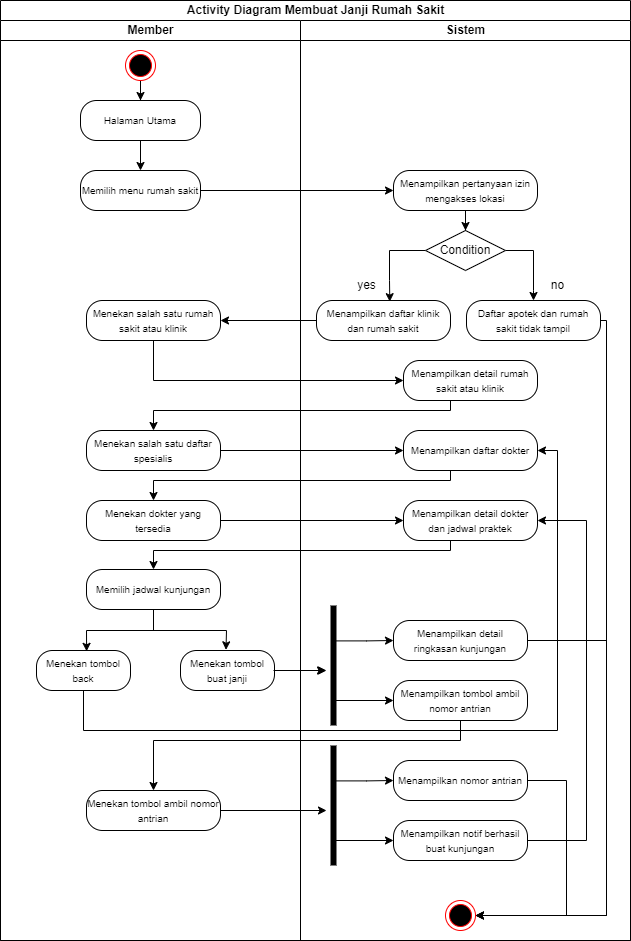

The diagram above was exported from draw.io. Its source (the exported page's mxGraphModel, read from the mxfile embedded in the PNG):
<mxGraphModel dx="1036" dy="614" grid="1" gridSize="10" guides="1" tooltips="1" connect="1" arrows="1" fold="1" page="1" pageScale="1" pageWidth="850" pageHeight="1100" math="0" shadow="0">
  <root>
    <mxCell id="0" />
    <mxCell id="1" parent="0" />
    <mxCell id="zkY28hq0jrnYxmu3SG-U-1" value="Activity Diagram Membuat Janji Rumah Sakit" style="swimlane;childLayout=stackLayout;resizeParent=1;resizeParentMax=0;startSize=20;html=1;" parent="1" vertex="1">
      <mxGeometry x="234" y="560" width="630" height="940" as="geometry" />
    </mxCell>
    <mxCell id="zkY28hq0jrnYxmu3SG-U-2" value="Member" style="swimlane;startSize=20;html=1;" parent="zkY28hq0jrnYxmu3SG-U-1" vertex="1">
      <mxGeometry y="20" width="300" height="920" as="geometry" />
    </mxCell>
    <mxCell id="zkY28hq0jrnYxmu3SG-U-3" value="" style="edgeStyle=orthogonalEdgeStyle;rounded=0;orthogonalLoop=1;jettySize=auto;html=1;" parent="zkY28hq0jrnYxmu3SG-U-2" source="zkY28hq0jrnYxmu3SG-U-4" target="zkY28hq0jrnYxmu3SG-U-6" edge="1">
      <mxGeometry relative="1" as="geometry" />
    </mxCell>
    <mxCell id="zkY28hq0jrnYxmu3SG-U-4" value="" style="ellipse;html=1;shape=endState;fillColor=#000000;strokeColor=#ff0000;" parent="zkY28hq0jrnYxmu3SG-U-2" vertex="1">
      <mxGeometry x="125" y="30" width="30" height="30" as="geometry" />
    </mxCell>
    <mxCell id="zkY28hq0jrnYxmu3SG-U-5" value="" style="edgeStyle=orthogonalEdgeStyle;rounded=0;orthogonalLoop=1;jettySize=auto;html=1;" parent="zkY28hq0jrnYxmu3SG-U-2" source="zkY28hq0jrnYxmu3SG-U-6" target="zkY28hq0jrnYxmu3SG-U-7" edge="1">
      <mxGeometry relative="1" as="geometry" />
    </mxCell>
    <mxCell id="zkY28hq0jrnYxmu3SG-U-6" value="&lt;font style=&quot;font-size: 10px;&quot;&gt;Halaman Utama&lt;/font&gt;" style="rounded=1;whiteSpace=wrap;html=1;arcSize=40;fontColor=#000000;fillColor=default;strokeColor=default;" parent="zkY28hq0jrnYxmu3SG-U-2" vertex="1">
      <mxGeometry x="80" y="80" width="120" height="40" as="geometry" />
    </mxCell>
    <mxCell id="zkY28hq0jrnYxmu3SG-U-7" value="&lt;font style=&quot;font-size: 10px;&quot;&gt;Memilih menu rumah sakit&lt;/font&gt;" style="rounded=1;whiteSpace=wrap;html=1;arcSize=40;fontColor=#000000;fillColor=default;strokeColor=default;" parent="zkY28hq0jrnYxmu3SG-U-2" vertex="1">
      <mxGeometry x="80" y="150" width="120" height="40" as="geometry" />
    </mxCell>
    <mxCell id="zkY28hq0jrnYxmu3SG-U-8" value="&lt;font style=&quot;font-size: 10px;&quot;&gt;Menekan salah satu rumah sakit atau klinik&lt;/font&gt;" style="rounded=1;whiteSpace=wrap;html=1;arcSize=40;fontColor=#000000;fillColor=default;strokeColor=default;" parent="zkY28hq0jrnYxmu3SG-U-2" vertex="1">
      <mxGeometry x="86" y="280" width="134" height="40" as="geometry" />
    </mxCell>
    <mxCell id="zkY28hq0jrnYxmu3SG-U-9" value="&lt;font style=&quot;font-size: 10px;&quot;&gt;Menekan salah satu daftar spesialis&lt;/font&gt;" style="rounded=1;whiteSpace=wrap;html=1;arcSize=40;fontColor=#000000;fillColor=default;strokeColor=default;" parent="zkY28hq0jrnYxmu3SG-U-2" vertex="1">
      <mxGeometry x="86" y="410" width="134" height="40" as="geometry" />
    </mxCell>
    <mxCell id="zkY28hq0jrnYxmu3SG-U-10" value="&lt;font style=&quot;font-size: 10px;&quot;&gt;Menekan dokter yang tersedia&lt;/font&gt;" style="rounded=1;whiteSpace=wrap;html=1;arcSize=40;fontColor=#000000;fillColor=default;strokeColor=default;" parent="zkY28hq0jrnYxmu3SG-U-2" vertex="1">
      <mxGeometry x="86" y="480" width="134" height="40" as="geometry" />
    </mxCell>
    <mxCell id="zkY28hq0jrnYxmu3SG-U-11" value="&lt;font style=&quot;font-size: 10px;&quot;&gt;Memilih jadwal kunjungan&lt;/font&gt;" style="rounded=1;whiteSpace=wrap;html=1;arcSize=40;fontColor=#000000;fillColor=default;strokeColor=default;" parent="zkY28hq0jrnYxmu3SG-U-2" vertex="1">
      <mxGeometry x="86" y="549" width="134" height="40" as="geometry" />
    </mxCell>
    <mxCell id="zkY28hq0jrnYxmu3SG-U-12" value="&lt;font style=&quot;font-size: 10px;&quot;&gt;Menekan tombol buat janji&lt;/font&gt;" style="rounded=1;whiteSpace=wrap;html=1;arcSize=40;fontColor=#000000;fillColor=default;strokeColor=default;" parent="zkY28hq0jrnYxmu3SG-U-2" vertex="1">
      <mxGeometry x="180" y="630" width="94" height="40" as="geometry" />
    </mxCell>
    <mxCell id="zkY28hq0jrnYxmu3SG-U-13" value="&lt;font style=&quot;font-size: 10px;&quot;&gt;Menekan tombol back&lt;/font&gt;" style="rounded=1;whiteSpace=wrap;html=1;arcSize=40;fontColor=#000000;fillColor=default;strokeColor=default;" parent="zkY28hq0jrnYxmu3SG-U-2" vertex="1">
      <mxGeometry x="36" y="630" width="94" height="40" as="geometry" />
    </mxCell>
    <mxCell id="zkY28hq0jrnYxmu3SG-U-14" value="" style="endArrow=none;html=1;rounded=0;strokeColor=default;" parent="zkY28hq0jrnYxmu3SG-U-2" edge="1">
      <mxGeometry width="50" height="50" relative="1" as="geometry">
        <mxPoint x="86" y="610" as="sourcePoint" />
        <mxPoint x="226" y="610" as="targetPoint" />
      </mxGeometry>
    </mxCell>
    <mxCell id="zkY28hq0jrnYxmu3SG-U-15" value="&lt;font style=&quot;font-size: 10px;&quot;&gt;Menekan tombol ambil nomor antrian&lt;/font&gt;" style="rounded=1;whiteSpace=wrap;html=1;arcSize=40;fontColor=#000000;fillColor=default;strokeColor=default;" parent="zkY28hq0jrnYxmu3SG-U-2" vertex="1">
      <mxGeometry x="86" y="770" width="134" height="40" as="geometry" />
    </mxCell>
    <mxCell id="zkY28hq0jrnYxmu3SG-U-16" style="edgeStyle=orthogonalEdgeStyle;rounded=0;orthogonalLoop=1;jettySize=auto;html=1;entryX=0;entryY=0.5;entryDx=0;entryDy=0;" parent="zkY28hq0jrnYxmu3SG-U-1" source="zkY28hq0jrnYxmu3SG-U-7" target="zkY28hq0jrnYxmu3SG-U-29" edge="1">
      <mxGeometry relative="1" as="geometry" />
    </mxCell>
    <mxCell id="zkY28hq0jrnYxmu3SG-U-17" value="" style="edgeStyle=orthogonalEdgeStyle;rounded=0;orthogonalLoop=1;jettySize=auto;html=1;strokeColor=default;" parent="zkY28hq0jrnYxmu3SG-U-1" source="zkY28hq0jrnYxmu3SG-U-30" target="zkY28hq0jrnYxmu3SG-U-8" edge="1">
      <mxGeometry relative="1" as="geometry" />
    </mxCell>
    <mxCell id="zkY28hq0jrnYxmu3SG-U-18" style="edgeStyle=orthogonalEdgeStyle;rounded=0;orthogonalLoop=1;jettySize=auto;html=1;entryX=0;entryY=0.5;entryDx=0;entryDy=0;strokeColor=default;" parent="zkY28hq0jrnYxmu3SG-U-1" source="zkY28hq0jrnYxmu3SG-U-8" target="zkY28hq0jrnYxmu3SG-U-34" edge="1">
      <mxGeometry relative="1" as="geometry">
        <Array as="points">
          <mxPoint x="153" y="380" />
        </Array>
      </mxGeometry>
    </mxCell>
    <mxCell id="zkY28hq0jrnYxmu3SG-U-19" style="edgeStyle=orthogonalEdgeStyle;rounded=0;orthogonalLoop=1;jettySize=auto;html=1;entryX=0.5;entryY=0;entryDx=0;entryDy=0;strokeColor=default;" parent="zkY28hq0jrnYxmu3SG-U-1" source="zkY28hq0jrnYxmu3SG-U-34" target="zkY28hq0jrnYxmu3SG-U-9" edge="1">
      <mxGeometry relative="1" as="geometry">
        <Array as="points">
          <mxPoint x="450" y="410" />
          <mxPoint x="153" y="410" />
        </Array>
      </mxGeometry>
    </mxCell>
    <mxCell id="zkY28hq0jrnYxmu3SG-U-20" style="edgeStyle=orthogonalEdgeStyle;rounded=0;orthogonalLoop=1;jettySize=auto;html=1;entryX=0;entryY=0.5;entryDx=0;entryDy=0;strokeColor=default;" parent="zkY28hq0jrnYxmu3SG-U-1" source="zkY28hq0jrnYxmu3SG-U-9" target="zkY28hq0jrnYxmu3SG-U-35" edge="1">
      <mxGeometry relative="1" as="geometry" />
    </mxCell>
    <mxCell id="zkY28hq0jrnYxmu3SG-U-21" style="edgeStyle=orthogonalEdgeStyle;rounded=0;orthogonalLoop=1;jettySize=auto;html=1;entryX=0.5;entryY=0;entryDx=0;entryDy=0;strokeColor=default;" parent="zkY28hq0jrnYxmu3SG-U-1" source="zkY28hq0jrnYxmu3SG-U-35" target="zkY28hq0jrnYxmu3SG-U-10" edge="1">
      <mxGeometry relative="1" as="geometry">
        <Array as="points">
          <mxPoint x="450" y="480" />
          <mxPoint x="153" y="480" />
        </Array>
      </mxGeometry>
    </mxCell>
    <mxCell id="zkY28hq0jrnYxmu3SG-U-22" style="edgeStyle=orthogonalEdgeStyle;rounded=0;orthogonalLoop=1;jettySize=auto;html=1;entryX=0;entryY=0.5;entryDx=0;entryDy=0;strokeColor=default;" parent="zkY28hq0jrnYxmu3SG-U-1" source="zkY28hq0jrnYxmu3SG-U-10" target="zkY28hq0jrnYxmu3SG-U-36" edge="1">
      <mxGeometry relative="1" as="geometry" />
    </mxCell>
    <mxCell id="zkY28hq0jrnYxmu3SG-U-23" style="edgeStyle=orthogonalEdgeStyle;rounded=0;orthogonalLoop=1;jettySize=auto;html=1;strokeColor=default;" parent="zkY28hq0jrnYxmu3SG-U-1" source="zkY28hq0jrnYxmu3SG-U-36" target="zkY28hq0jrnYxmu3SG-U-11" edge="1">
      <mxGeometry relative="1" as="geometry">
        <Array as="points">
          <mxPoint x="450" y="550" />
          <mxPoint x="153" y="550" />
        </Array>
      </mxGeometry>
    </mxCell>
    <mxCell id="zkY28hq0jrnYxmu3SG-U-24" value="Sistem" style="swimlane;startSize=20;html=1;" parent="zkY28hq0jrnYxmu3SG-U-1" vertex="1">
      <mxGeometry x="300" y="20" width="330" height="920" as="geometry" />
    </mxCell>
    <mxCell id="zkY28hq0jrnYxmu3SG-U-25" style="edgeStyle=orthogonalEdgeStyle;rounded=0;orthogonalLoop=1;jettySize=auto;html=1;entryX=0.547;entryY=0.029;entryDx=0;entryDy=0;entryPerimeter=0;" parent="zkY28hq0jrnYxmu3SG-U-24" source="zkY28hq0jrnYxmu3SG-U-27" target="zkY28hq0jrnYxmu3SG-U-30" edge="1">
      <mxGeometry relative="1" as="geometry">
        <Array as="points">
          <mxPoint x="89" y="230" />
          <mxPoint x="89" y="260" />
        </Array>
      </mxGeometry>
    </mxCell>
    <mxCell id="zkY28hq0jrnYxmu3SG-U-26" style="edgeStyle=orthogonalEdgeStyle;rounded=0;orthogonalLoop=1;jettySize=auto;html=1;" parent="zkY28hq0jrnYxmu3SG-U-24" source="zkY28hq0jrnYxmu3SG-U-27" target="zkY28hq0jrnYxmu3SG-U-31" edge="1">
      <mxGeometry relative="1" as="geometry">
        <Array as="points">
          <mxPoint x="233" y="230" />
          <mxPoint x="233" y="270" />
          <mxPoint x="233" y="270" />
        </Array>
      </mxGeometry>
    </mxCell>
    <mxCell id="zkY28hq0jrnYxmu3SG-U-27" value="Condition" style="rhombus;whiteSpace=wrap;html=1;fontColor=#000000;fillColor=default;strokeColor=default;" parent="zkY28hq0jrnYxmu3SG-U-24" vertex="1">
      <mxGeometry x="125" y="210" width="80" height="40" as="geometry" />
    </mxCell>
    <mxCell id="zkY28hq0jrnYxmu3SG-U-28" value="" style="edgeStyle=orthogonalEdgeStyle;rounded=0;orthogonalLoop=1;jettySize=auto;html=1;" parent="zkY28hq0jrnYxmu3SG-U-24" source="zkY28hq0jrnYxmu3SG-U-29" target="zkY28hq0jrnYxmu3SG-U-27" edge="1">
      <mxGeometry relative="1" as="geometry" />
    </mxCell>
    <mxCell id="zkY28hq0jrnYxmu3SG-U-29" value="&lt;font style=&quot;font-size: 10px;&quot;&gt;Menampilkan pertanyaan izin mengakses lokasi&lt;/font&gt;" style="rounded=1;whiteSpace=wrap;html=1;arcSize=40;fontColor=#000000;fillColor=default;strokeColor=default;" parent="zkY28hq0jrnYxmu3SG-U-24" vertex="1">
      <mxGeometry x="93" y="150" width="144" height="40" as="geometry" />
    </mxCell>
    <mxCell id="zkY28hq0jrnYxmu3SG-U-30" value="&lt;font style=&quot;font-size: 10px;&quot;&gt;Menampilkan daftar klinik dan rumah sakit&lt;/font&gt;" style="rounded=1;whiteSpace=wrap;html=1;arcSize=40;fontColor=#000000;fillColor=default;strokeColor=default;" parent="zkY28hq0jrnYxmu3SG-U-24" vertex="1">
      <mxGeometry x="16" y="280" width="134" height="40" as="geometry" />
    </mxCell>
    <mxCell id="zkY28hq0jrnYxmu3SG-U-59" style="edgeStyle=orthogonalEdgeStyle;rounded=0;orthogonalLoop=1;jettySize=auto;html=1;entryX=1;entryY=0.5;entryDx=0;entryDy=0;strokeColor=default;" parent="zkY28hq0jrnYxmu3SG-U-24" source="zkY28hq0jrnYxmu3SG-U-31" target="zkY28hq0jrnYxmu3SG-U-52" edge="1">
      <mxGeometry relative="1" as="geometry">
        <Array as="points">
          <mxPoint x="306" y="300" />
          <mxPoint x="306" y="895" />
        </Array>
      </mxGeometry>
    </mxCell>
    <mxCell id="zkY28hq0jrnYxmu3SG-U-31" value="&lt;font style=&quot;font-size: 10px;&quot;&gt;Daftar apotek dan rumah sakit tidak tampil&lt;/font&gt;" style="rounded=1;whiteSpace=wrap;html=1;arcSize=40;fontColor=#000000;fillColor=default;strokeColor=default;" parent="zkY28hq0jrnYxmu3SG-U-24" vertex="1">
      <mxGeometry x="166" y="280" width="134" height="40" as="geometry" />
    </mxCell>
    <mxCell id="zkY28hq0jrnYxmu3SG-U-32" value="yes" style="text;html=1;align=center;verticalAlign=middle;resizable=0;points=[];autosize=1;strokeColor=none;fillColor=none;" parent="zkY28hq0jrnYxmu3SG-U-24" vertex="1">
      <mxGeometry x="46" y="250" width="40" height="30" as="geometry" />
    </mxCell>
    <mxCell id="zkY28hq0jrnYxmu3SG-U-33" value="no" style="text;html=1;align=center;verticalAlign=middle;resizable=0;points=[];autosize=1;strokeColor=none;fillColor=none;" parent="zkY28hq0jrnYxmu3SG-U-24" vertex="1">
      <mxGeometry x="237" y="250" width="40" height="30" as="geometry" />
    </mxCell>
    <mxCell id="zkY28hq0jrnYxmu3SG-U-34" value="&lt;font style=&quot;font-size: 10px;&quot;&gt;Menampilkan detail rumah sakit atau klinik&lt;/font&gt;" style="rounded=1;whiteSpace=wrap;html=1;arcSize=40;fontColor=#000000;fillColor=default;strokeColor=default;" parent="zkY28hq0jrnYxmu3SG-U-24" vertex="1">
      <mxGeometry x="103" y="340" width="134" height="40" as="geometry" />
    </mxCell>
    <mxCell id="zkY28hq0jrnYxmu3SG-U-35" value="&lt;font style=&quot;font-size: 10px;&quot;&gt;Menampilkan daftar dokter&lt;/font&gt;" style="rounded=1;whiteSpace=wrap;html=1;arcSize=40;fontColor=#000000;fillColor=default;strokeColor=default;" parent="zkY28hq0jrnYxmu3SG-U-24" vertex="1">
      <mxGeometry x="103" y="410" width="134" height="40" as="geometry" />
    </mxCell>
    <mxCell id="zkY28hq0jrnYxmu3SG-U-36" value="&lt;font style=&quot;font-size: 10px;&quot;&gt;Menampilkan detail dokter dan jadwal praktek&lt;/font&gt;" style="rounded=1;whiteSpace=wrap;html=1;arcSize=40;fontColor=#000000;fillColor=default;strokeColor=default;" parent="zkY28hq0jrnYxmu3SG-U-24" vertex="1">
      <mxGeometry x="103" y="480" width="134" height="40" as="geometry" />
    </mxCell>
    <mxCell id="zkY28hq0jrnYxmu3SG-U-37" style="edgeStyle=orthogonalEdgeStyle;rounded=0;orthogonalLoop=1;jettySize=auto;html=1;entryX=1;entryY=0.5;entryDx=0;entryDy=0;strokeColor=default;" parent="zkY28hq0jrnYxmu3SG-U-24" source="zkY28hq0jrnYxmu3SG-U-38" target="zkY28hq0jrnYxmu3SG-U-52" edge="1">
      <mxGeometry relative="1" as="geometry">
        <Array as="points">
          <mxPoint x="306" y="620" />
          <mxPoint x="306" y="895" />
        </Array>
      </mxGeometry>
    </mxCell>
    <mxCell id="zkY28hq0jrnYxmu3SG-U-38" value="&lt;font style=&quot;font-size: 10px;&quot;&gt;Menampilkan detail ringkasan kunjungan&lt;/font&gt;" style="rounded=1;whiteSpace=wrap;html=1;arcSize=40;fontColor=#000000;fillColor=default;strokeColor=default;" parent="zkY28hq0jrnYxmu3SG-U-24" vertex="1">
      <mxGeometry x="93" y="600" width="134" height="40" as="geometry" />
    </mxCell>
    <mxCell id="zkY28hq0jrnYxmu3SG-U-39" value="&lt;font style=&quot;font-size: 10px;&quot;&gt;Menampilkan tombol ambil nomor antrian&lt;/font&gt;" style="rounded=1;whiteSpace=wrap;html=1;arcSize=40;fontColor=#000000;fillColor=default;strokeColor=default;" parent="zkY28hq0jrnYxmu3SG-U-24" vertex="1">
      <mxGeometry x="93" y="660" width="134" height="40" as="geometry" />
    </mxCell>
    <mxCell id="zkY28hq0jrnYxmu3SG-U-40" style="edgeStyle=orthogonalEdgeStyle;rounded=0;orthogonalLoop=1;jettySize=auto;html=1;entryX=0;entryY=0.5;entryDx=0;entryDy=0;strokeColor=default;exitX=0.295;exitY=0.467;exitDx=0;exitDy=0;exitPerimeter=0;" parent="zkY28hq0jrnYxmu3SG-U-24" source="zkY28hq0jrnYxmu3SG-U-41" target="zkY28hq0jrnYxmu3SG-U-38" edge="1">
      <mxGeometry relative="1" as="geometry">
        <mxPoint x="56" y="640" as="sourcePoint" />
        <Array as="points">
          <mxPoint x="66" y="620" />
        </Array>
      </mxGeometry>
    </mxCell>
    <mxCell id="zkY28hq0jrnYxmu3SG-U-41" value="" style="shape=line;html=1;strokeWidth=6;strokeColor=default;fillColor=default;rotation=90;" parent="zkY28hq0jrnYxmu3SG-U-24" vertex="1">
      <mxGeometry x="-27" y="640" width="120" height="10" as="geometry" />
    </mxCell>
    <mxCell id="zkY28hq0jrnYxmu3SG-U-42" style="edgeStyle=orthogonalEdgeStyle;rounded=0;orthogonalLoop=1;jettySize=auto;html=1;strokeColor=default;entryX=0;entryY=0.5;entryDx=0;entryDy=0;exitX=0.75;exitY=0.5;exitDx=0;exitDy=0;exitPerimeter=0;" parent="zkY28hq0jrnYxmu3SG-U-24" source="zkY28hq0jrnYxmu3SG-U-41" target="zkY28hq0jrnYxmu3SG-U-39" edge="1">
      <mxGeometry relative="1" as="geometry">
        <mxPoint x="66" y="669.9999999999998" as="targetPoint" />
        <Array as="points">
          <mxPoint x="33" y="680" />
        </Array>
      </mxGeometry>
    </mxCell>
    <mxCell id="zkY28hq0jrnYxmu3SG-U-43" style="edgeStyle=orthogonalEdgeStyle;rounded=0;orthogonalLoop=1;jettySize=auto;html=1;entryX=1;entryY=0.5;entryDx=0;entryDy=0;strokeColor=default;" parent="zkY28hq0jrnYxmu3SG-U-24" source="zkY28hq0jrnYxmu3SG-U-44" target="zkY28hq0jrnYxmu3SG-U-52" edge="1">
      <mxGeometry relative="1" as="geometry">
        <Array as="points">
          <mxPoint x="266" y="760" />
          <mxPoint x="266" y="895" />
        </Array>
      </mxGeometry>
    </mxCell>
    <mxCell id="zkY28hq0jrnYxmu3SG-U-44" value="&lt;font style=&quot;font-size: 10px;&quot;&gt;Menampilkan nomor antrian&lt;/font&gt;" style="rounded=1;whiteSpace=wrap;html=1;arcSize=40;fontColor=#000000;fillColor=default;strokeColor=default;" parent="zkY28hq0jrnYxmu3SG-U-24" vertex="1">
      <mxGeometry x="93" y="740" width="134" height="40" as="geometry" />
    </mxCell>
    <mxCell id="zkY28hq0jrnYxmu3SG-U-45" style="edgeStyle=orthogonalEdgeStyle;rounded=0;orthogonalLoop=1;jettySize=auto;html=1;strokeColor=default;" parent="zkY28hq0jrnYxmu3SG-U-24" edge="1">
      <mxGeometry relative="1" as="geometry">
        <mxPoint x="25" y="649.9999999999998" as="targetPoint" />
        <mxPoint x="-27" y="649.9999999999998" as="sourcePoint" />
      </mxGeometry>
    </mxCell>
    <mxCell id="zkY28hq0jrnYxmu3SG-U-46" style="edgeStyle=orthogonalEdgeStyle;rounded=0;orthogonalLoop=1;jettySize=auto;html=1;entryX=1;entryY=0.5;entryDx=0;entryDy=0;strokeColor=default;" parent="zkY28hq0jrnYxmu3SG-U-24" source="zkY28hq0jrnYxmu3SG-U-47" target="zkY28hq0jrnYxmu3SG-U-36" edge="1">
      <mxGeometry relative="1" as="geometry">
        <Array as="points">
          <mxPoint x="286" y="820" />
          <mxPoint x="286" y="500" />
        </Array>
      </mxGeometry>
    </mxCell>
    <mxCell id="zkY28hq0jrnYxmu3SG-U-47" value="&lt;font style=&quot;font-size: 10px;&quot;&gt;Menampilkan notif berhasil buat kunjungan&lt;/font&gt;" style="rounded=1;whiteSpace=wrap;html=1;arcSize=40;fontColor=#000000;fillColor=default;strokeColor=default;" parent="zkY28hq0jrnYxmu3SG-U-24" vertex="1">
      <mxGeometry x="93" y="800" width="134" height="40" as="geometry" />
    </mxCell>
    <mxCell id="zkY28hq0jrnYxmu3SG-U-48" style="edgeStyle=orthogonalEdgeStyle;rounded=0;orthogonalLoop=1;jettySize=auto;html=1;entryX=0;entryY=0.5;entryDx=0;entryDy=0;strokeColor=default;exitX=0.295;exitY=0.467;exitDx=0;exitDy=0;exitPerimeter=0;" parent="zkY28hq0jrnYxmu3SG-U-24" source="zkY28hq0jrnYxmu3SG-U-49" edge="1">
      <mxGeometry relative="1" as="geometry">
        <mxPoint x="-478" y="200" as="sourcePoint" />
        <mxPoint x="93" y="760.0000000000002" as="targetPoint" />
        <Array as="points">
          <mxPoint x="66" y="760" />
        </Array>
      </mxGeometry>
    </mxCell>
    <mxCell id="zkY28hq0jrnYxmu3SG-U-49" value="" style="shape=line;html=1;strokeWidth=6;strokeColor=default;fillColor=default;rotation=90;" parent="zkY28hq0jrnYxmu3SG-U-24" vertex="1">
      <mxGeometry x="-27" y="780" width="120" height="10" as="geometry" />
    </mxCell>
    <mxCell id="zkY28hq0jrnYxmu3SG-U-50" style="edgeStyle=orthogonalEdgeStyle;rounded=0;orthogonalLoop=1;jettySize=auto;html=1;strokeColor=default;entryX=0;entryY=0.5;entryDx=0;entryDy=0;exitX=0.75;exitY=0.5;exitDx=0;exitDy=0;exitPerimeter=0;" parent="zkY28hq0jrnYxmu3SG-U-24" source="zkY28hq0jrnYxmu3SG-U-49" target="zkY28hq0jrnYxmu3SG-U-47" edge="1">
      <mxGeometry relative="1" as="geometry">
        <mxPoint x="-468" y="229.99999999999977" as="targetPoint" />
        <Array as="points">
          <mxPoint x="33" y="820" />
        </Array>
      </mxGeometry>
    </mxCell>
    <mxCell id="zkY28hq0jrnYxmu3SG-U-51" style="edgeStyle=orthogonalEdgeStyle;rounded=0;orthogonalLoop=1;jettySize=auto;html=1;strokeColor=default;" parent="zkY28hq0jrnYxmu3SG-U-24" source="zkY28hq0jrnYxmu3SG-U-15" edge="1">
      <mxGeometry relative="1" as="geometry">
        <mxPoint x="26" y="789.9999999999998" as="targetPoint" />
        <mxPoint x="-26" y="789.9999999999998" as="sourcePoint" />
      </mxGeometry>
    </mxCell>
    <mxCell id="zkY28hq0jrnYxmu3SG-U-52" value="" style="ellipse;html=1;shape=endState;fillColor=#000000;strokeColor=#ff0000;" parent="zkY28hq0jrnYxmu3SG-U-24" vertex="1">
      <mxGeometry x="145" y="880" width="30" height="30" as="geometry" />
    </mxCell>
    <mxCell id="zkY28hq0jrnYxmu3SG-U-53" style="edgeStyle=orthogonalEdgeStyle;rounded=0;orthogonalLoop=1;jettySize=auto;html=1;entryX=1;entryY=0.5;entryDx=0;entryDy=0;strokeColor=default;" parent="zkY28hq0jrnYxmu3SG-U-1" source="zkY28hq0jrnYxmu3SG-U-13" target="zkY28hq0jrnYxmu3SG-U-35" edge="1">
      <mxGeometry relative="1" as="geometry">
        <Array as="points">
          <mxPoint x="83" y="730" />
          <mxPoint x="557" y="730" />
          <mxPoint x="557" y="450" />
        </Array>
      </mxGeometry>
    </mxCell>
    <mxCell id="zkY28hq0jrnYxmu3SG-U-54" style="edgeStyle=orthogonalEdgeStyle;rounded=0;orthogonalLoop=1;jettySize=auto;html=1;entryX=0.5;entryY=0;entryDx=0;entryDy=0;strokeColor=default;" parent="zkY28hq0jrnYxmu3SG-U-1" source="zkY28hq0jrnYxmu3SG-U-39" target="zkY28hq0jrnYxmu3SG-U-15" edge="1">
      <mxGeometry relative="1" as="geometry">
        <Array as="points">
          <mxPoint x="460" y="740" />
          <mxPoint x="153" y="740" />
        </Array>
      </mxGeometry>
    </mxCell>
    <mxCell id="zkY28hq0jrnYxmu3SG-U-55" value="" style="endArrow=none;html=1;rounded=0;strokeColor=default;exitX=0.5;exitY=1;exitDx=0;exitDy=0;" parent="1" source="zkY28hq0jrnYxmu3SG-U-11" edge="1">
      <mxGeometry width="50" height="50" relative="1" as="geometry">
        <mxPoint x="380" y="1100" as="sourcePoint" />
        <mxPoint x="387" y="1190" as="targetPoint" />
      </mxGeometry>
    </mxCell>
    <mxCell id="zkY28hq0jrnYxmu3SG-U-56" value="" style="endArrow=classic;html=1;rounded=0;strokeColor=default;entryX=0.533;entryY=0.021;entryDx=0;entryDy=0;entryPerimeter=0;" parent="1" target="zkY28hq0jrnYxmu3SG-U-13" edge="1">
      <mxGeometry width="50" height="50" relative="1" as="geometry">
        <mxPoint x="320" y="1190" as="sourcePoint" />
        <mxPoint x="430" y="1050" as="targetPoint" />
      </mxGeometry>
    </mxCell>
    <mxCell id="zkY28hq0jrnYxmu3SG-U-57" value="" style="endArrow=classic;html=1;rounded=0;strokeColor=default;entryX=0.484;entryY=-0.017;entryDx=0;entryDy=0;entryPerimeter=0;" parent="1" target="zkY28hq0jrnYxmu3SG-U-12" edge="1">
      <mxGeometry width="50" height="50" relative="1" as="geometry">
        <mxPoint x="460" y="1190" as="sourcePoint" />
        <mxPoint x="540" y="1160" as="targetPoint" />
      </mxGeometry>
    </mxCell>
    <mxCell id="zkY28hq0jrnYxmu3SG-U-58" style="edgeStyle=orthogonalEdgeStyle;rounded=0;orthogonalLoop=1;jettySize=auto;html=1;strokeColor=default;" parent="1" source="zkY28hq0jrnYxmu3SG-U-12" edge="1">
      <mxGeometry relative="1" as="geometry">
        <mxPoint x="560" y="1230" as="targetPoint" />
      </mxGeometry>
    </mxCell>
  </root>
</mxGraphModel>